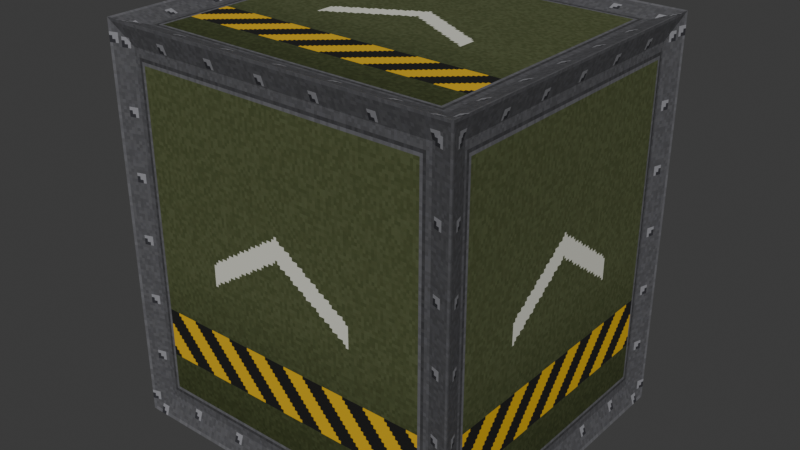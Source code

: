 # Source: crate.blend  (saved by Blender 4.5.92; exported with 4.5.12 LTS)
import bpy
from mathutils import Matrix  # noqa: F401  (used for matrix-valued properties, if any)

bpy.ops.wm.read_factory_settings(use_empty=True)
scene = bpy.context.scene
scene.name = 'Scene'

# ---- collections
col_collection = bpy.data.collections.new('Collection'); scene.collection.children.link(col_collection)

# ---- images (referenced by path relative to the original .blend; pixels are not part of the script)
import os
ASSET_DIR = os.environ.get("B2B_ASSET_DIR", "")  # directory of the original .blend (textures are referenced by path, not embedded)
HERE = os.path.dirname(os.path.abspath(__file__))  # packed textures are extracted next to this script under _unpacked/

def load_image(name, relpath, width, height, colorspace="sRGB"):
    """Load a texture the original file referenced (path relative to the .blend, or extracted next to this script)."""
    p = next((c for c in (os.path.join(HERE, relpath), os.path.join(ASSET_DIR, relpath)) if relpath and os.path.exists(c)), "")
    if p:
        img = bpy.data.images.load(p, check_existing=True)
        img.name = name
    else:  # same state as the original file: an image datablock whose file is absent (Cycles renders it pink)
        img = bpy.data.images.new(name, width, height)
        img.source = "FILE"
        img.filepath = "//" + (relpath or name)
    img.colorspace_settings.name = colorspace
    return img
img_crate_tex = load_image('crate_tex', '_unpacked/crate_tex.54f2e4be.png', 128, 128, 'sRGB')

# ---- materials (node trees are filled in below, after node groups)
mat_crate = bpy.data.materials.new('crate')

# ---- material node trees
mat_crate.use_nodes = True; mat_crate.node_tree.nodes.clear()
_N = mat_crate.node_tree.nodes; _L = mat_crate.node_tree.links
n0 = _N.new('ShaderNodeBsdfPrincipled'); n0.name = 'Principled BSDF'; n0.location = (-200, 100)
n0.inputs[2].default_value = 0.7
n1 = _N.new('ShaderNodeOutputMaterial'); n1.name = 'Material Output'; n1.location = (200, 100)
n2 = _N.new('ShaderNodeTexImage'); n2.name = 'Image Texture'; n2.location = (0, 0)
n2.image = img_crate_tex
n2.interpolation = 'Closest'
_L.new(n0.outputs[0], n1.inputs[0])
_L.new(n2.outputs[0], n0.inputs[0])
n1.is_active_output = True

# ---- world
world_world = bpy.data.worlds.new('World'); scene.world = world_world
world_world.use_nodes = True; world_world.node_tree.nodes.clear()
_N = world_world.node_tree.nodes; _L = world_world.node_tree.links
n0 = _N.new('ShaderNodeOutputWorld'); n0.name = 'World Output'; n0.location = (200, 100)
n1 = _N.new('ShaderNodeBackground'); n1.name = 'Background'; n1.location = (-200, 100)
n1.inputs[0].default_value = (0.05088, 0.05088, 0.05088, 1.0)
_L.new(n1.outputs[0], n0.inputs[0])
n0.is_active_output = True
world_world.color = (0.05088, 0.05088, 0.05088)
world_world.sun_shadow_jitter_overblur = 0.0

# ---- meshes
me_crate = bpy.data.meshes.new('crate')
me_crate.from_pydata([(-0.5, -0.45, -0.671), (-0.5, -0.45, 0.429), (-0.5, 0.45, -0.671), (-0.5, 0.45, 0.429), (0.5, -0.45, -0.671), (0.5, -0.45, 0.429), (0.5, 0.45, -0.671), (0.5, 0.45, 0.429), (-0.48, -0.3864, -0.6074), (-0.48, -0.3864, 0.3654), (-0.48, 0.3864, 0.3654), (-0.48, 0.3864, -0.6074), (-0.4364, 0.43, -0.6074), (-0.4364, 0.43, 0.3654), (0.4364, 0.43, 0.3654), (0.4364, 0.43, -0.6074), (0.48, 0.3864, -0.6074), (0.48, 0.3864, 0.3654), (0.48, -0.3864, 0.3654), (0.48, -0.3864, -0.6074), (0.4364, -0.43, -0.6074), (0.4364, -0.43, 0.3654), (-0.4364, -0.43, 0.3654), (-0.4364, -0.43, -0.6074), (-0.4364, 0.3864, -0.651), (0.4364, 0.3864, -0.651), (0.4364, -0.3864, -0.651), (-0.4364, -0.3864, -0.651), (0.4364, 0.3864, 0.409), (-0.4364, 0.3864, 0.409), (-0.4364, -0.3864, 0.409), (0.4364, -0.3864, 0.409)], [], [(8, 9, 10, 11), (12, 13, 14, 15), (16, 17, 18, 19), (20, 21, 22, 23), (24, 25, 26, 27), (28, 29, 30, 31), (0, 1, 9, 8), (1, 3, 10, 9), (3, 2, 11, 10), (2, 0, 8, 11), (2, 3, 13, 12), (3, 7, 14, 13), (7, 6, 15, 14), (6, 2, 12, 15), (6, 7, 17, 16), (7, 5, 18, 17), (5, 4, 19, 18), (4, 6, 16, 19), (4, 5, 21, 20), (5, 1, 22, 21), (1, 0, 23, 22), (0, 4, 20, 23), (2, 6, 25, 24), (6, 4, 26, 25), (4, 0, 27, 26), (0, 2, 24, 27), (7, 3, 29, 28), (3, 1, 30, 29), (1, 5, 31, 30), (5, 7, 28, 31)])
_uv = me_crate.uv_layers.new(name='UVMap')
_uv.uv.foreach_set('vector', [0.9293, 0.05785, 0.9293, 0.9421, 0.07071, 0.9421, 0.07071, 0.05785, 0.06364, 0.05785, 0.06364, 0.9421, 0.9364, 0.9421, 0.9364, 0.05785, 0.9293, 0.05785, 0.9293, 0.9421, 0.07071, 0.9421, 0.07071, 0.05785, 0.06364, 0.05785, 0.06364, 0.9421, 0.9364, 0.9421, 0.9364, 0.05785, 0.06364, 0.9293, 0.9364, 0.9293, 0.9364, 0.07071, 0.06364, 0.07071, 0.9364, 0.9293, 0.06364, 0.9293, 0.06364, 0.07071, 0.9364, 0.07071, 1.0, 0.0, 1.0, 1.0, 0.9293, 0.9421, 0.9293, 0.05785, 1.0, 1.0, 0.0, 1.0, 0.07071, 0.9421, 0.9293, 0.9421, 0.0, 1.0, 0.0, 0.0, 0.07071, 0.05785, 0.07071, 0.9421, 0.0, 0.0, 1.0, 0.0, 0.9293, 0.05785, 0.07071, 0.05785, 0.0, 0.0, 0.0, 1.0, 0.06364, 0.9421, 0.06364, 0.05785, 0.0, 1.0, 1.0, 1.0, 0.9364, 0.9421, 0.06364, 0.9421, 1.0, 1.0, 1.0, 0.0, 0.9364, 0.05785, 0.9364, 0.9421, 1.0, 0.0, 0.0, 0.0, 0.06364, 0.05785, 0.9364, 0.05785, 1.0, 0.0, 1.0, 1.0, 0.9293, 0.9421, 0.9293, 0.05785, 1.0, 1.0, 0.0, 1.0, 0.07071, 0.9421, 0.9293, 0.9421, 0.0, 1.0, 0.0, 0.0, 0.07071, 0.05785, 0.07071, 0.9421, 0.0, 0.0, 1.0, 0.0, 0.9293, 0.05785, 0.07071, 0.05785, 0.0, 0.0, 0.0, 1.0, 0.06364, 0.9421, 0.06364, 0.05785, 0.0, 1.0, 1.0, 1.0, 0.9364, 0.9421, 0.06364, 0.9421, 1.0, 1.0, 1.0, 0.0, 0.9364, 0.05785, 0.9364, 0.9421, 1.0, 0.0, 0.0, 0.0, 0.06364, 0.05785, 0.9364, 0.05785, 0.0, 1.0, 1.0, 1.0, 0.9364, 0.9293, 0.06364, 0.9293, 1.0, 1.0, 1.0, 0.0, 0.9364, 0.07071, 0.9364, 0.9293, 1.0, 0.0, 0.0, 0.0, 0.06364, 0.07071, 0.9364, 0.07071, 0.0, 0.0, 0.0, 1.0, 0.06364, 0.9293, 0.06364, 0.07071, 1.0, 1.0, 0.0, 1.0, 0.06364, 0.9293, 0.9364, 0.9293, 0.0, 1.0, 0.0, 0.0, 0.06364, 0.07071, 0.06364, 0.9293, 0.0, 0.0, 1.0, 0.0, 0.9364, 0.07071, 0.06364, 0.07071, 1.0, 0.0, 1.0, 1.0, 0.9364, 0.9293, 0.9364, 0.07071])
me_crate.materials.append(mat_crate)
me_crate.update()

# ---- objects
ob_crate = bpy.data.objects.new('crate', me_crate)

# ---- transforms, parenting, visibility, modifiers, constraints
ob_crate.location = (0.0, 0.0, 0.0)

# ---- collection membership
col_collection.objects.link(ob_crate)

# ---- scene / render settings (as saved in the file)
scene.frame_start = 1; scene.frame_end = 250; scene.frame_set(1)
scene.render.engine = 'BLENDER_EEVEE_NEXT'
bpy.context.view_layer.update()

# ---- added for rendering (the .blend has no active camera and no usable light): camera, sun
cam_auto = bpy.data.cameras.new('AutoCamera')
cam_auto.lens = 50.0
cam_auto.sensor_width = 36.0
cam_auto.clip_end = 1000.0
ob_auto_camera = bpy.data.objects.new('AutoCamera', cam_auto)
scene.collection.objects.link(ob_auto_camera)
ob_auto_camera.location = (1.60787, -1.92944, 1.1653)
ob_auto_camera.rotation_euler = (1.09748, -7.21219e-08, 0.694738)
scene.camera = ob_auto_camera
light_auto_sun = bpy.data.lights.new('AutoSun', 'SUN')
light_auto_sun.energy = 3.0
light_auto_sun.angle = 0.0523599
ob_auto_sun = bpy.data.objects.new('AutoSun', light_auto_sun)
scene.collection.objects.link(ob_auto_sun)
ob_auto_sun.rotation_euler = (0.872665, 0.174533, 0.523599)
bpy.context.view_layer.update()
